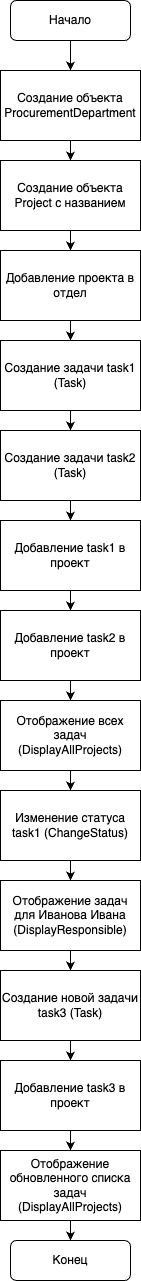

The diagram above was exported from draw.io. Its source (the exported page's mxGraphModel, read from the mxfile embedded in the PNG):
<mxGraphModel dx="1242" dy="820" grid="1" gridSize="10" guides="1" tooltips="1" connect="1" arrows="1" fold="1" page="1" pageScale="1" pageWidth="827" pageHeight="1169" math="0" shadow="0">
  <root>
    <mxCell id="WIyWlLk6GJQsqaUBKTNV-0" />
    <mxCell id="WIyWlLk6GJQsqaUBKTNV-1" parent="WIyWlLk6GJQsqaUBKTNV-0" />
    <mxCell id="NIHlqaGPpaUAOa7Kcn0H-17" style="edgeStyle=orthogonalEdgeStyle;rounded=0;orthogonalLoop=1;jettySize=auto;html=1;" edge="1" parent="WIyWlLk6GJQsqaUBKTNV-1" source="WIyWlLk6GJQsqaUBKTNV-3" target="NIHlqaGPpaUAOa7Kcn0H-1">
      <mxGeometry relative="1" as="geometry" />
    </mxCell>
    <mxCell id="WIyWlLk6GJQsqaUBKTNV-3" value="Начало" style="rounded=1;whiteSpace=wrap;html=1;fontSize=12;glass=0;strokeWidth=1;shadow=0;" parent="WIyWlLk6GJQsqaUBKTNV-1" vertex="1">
      <mxGeometry x="160" y="80" width="120" height="40" as="geometry" />
    </mxCell>
    <mxCell id="NIHlqaGPpaUAOa7Kcn0H-18" style="edgeStyle=orthogonalEdgeStyle;rounded=0;orthogonalLoop=1;jettySize=auto;html=1;" edge="1" parent="WIyWlLk6GJQsqaUBKTNV-1" source="NIHlqaGPpaUAOa7Kcn0H-1" target="NIHlqaGPpaUAOa7Kcn0H-2">
      <mxGeometry relative="1" as="geometry" />
    </mxCell>
    <mxCell id="NIHlqaGPpaUAOa7Kcn0H-1" value="Создание объекта ProcurementDepartment" style="rounded=0;whiteSpace=wrap;html=1;" vertex="1" parent="WIyWlLk6GJQsqaUBKTNV-1">
      <mxGeometry x="150" y="150" width="140" height="70" as="geometry" />
    </mxCell>
    <mxCell id="NIHlqaGPpaUAOa7Kcn0H-19" style="edgeStyle=orthogonalEdgeStyle;rounded=0;orthogonalLoop=1;jettySize=auto;html=1;entryX=0.5;entryY=0;entryDx=0;entryDy=0;" edge="1" parent="WIyWlLk6GJQsqaUBKTNV-1" source="NIHlqaGPpaUAOa7Kcn0H-2" target="NIHlqaGPpaUAOa7Kcn0H-3">
      <mxGeometry relative="1" as="geometry" />
    </mxCell>
    <mxCell id="NIHlqaGPpaUAOa7Kcn0H-2" value="Создание объекта Project с названием" style="rounded=0;whiteSpace=wrap;html=1;" vertex="1" parent="WIyWlLk6GJQsqaUBKTNV-1">
      <mxGeometry x="150" y="240" width="140" height="70" as="geometry" />
    </mxCell>
    <mxCell id="NIHlqaGPpaUAOa7Kcn0H-20" style="edgeStyle=orthogonalEdgeStyle;rounded=0;orthogonalLoop=1;jettySize=auto;html=1;" edge="1" parent="WIyWlLk6GJQsqaUBKTNV-1" source="NIHlqaGPpaUAOa7Kcn0H-3" target="NIHlqaGPpaUAOa7Kcn0H-4">
      <mxGeometry relative="1" as="geometry" />
    </mxCell>
    <mxCell id="NIHlqaGPpaUAOa7Kcn0H-3" value="Добавление проекта в отдел" style="rounded=0;whiteSpace=wrap;html=1;" vertex="1" parent="WIyWlLk6GJQsqaUBKTNV-1">
      <mxGeometry x="150" y="330" width="140" height="70" as="geometry" />
    </mxCell>
    <mxCell id="NIHlqaGPpaUAOa7Kcn0H-21" style="edgeStyle=orthogonalEdgeStyle;rounded=0;orthogonalLoop=1;jettySize=auto;html=1;entryX=0.5;entryY=0;entryDx=0;entryDy=0;" edge="1" parent="WIyWlLk6GJQsqaUBKTNV-1" source="NIHlqaGPpaUAOa7Kcn0H-4" target="NIHlqaGPpaUAOa7Kcn0H-5">
      <mxGeometry relative="1" as="geometry" />
    </mxCell>
    <mxCell id="NIHlqaGPpaUAOa7Kcn0H-4" value="Создание задачи task1 (Task)" style="rounded=0;whiteSpace=wrap;html=1;" vertex="1" parent="WIyWlLk6GJQsqaUBKTNV-1">
      <mxGeometry x="150" y="420" width="140" height="70" as="geometry" />
    </mxCell>
    <mxCell id="NIHlqaGPpaUAOa7Kcn0H-22" style="edgeStyle=orthogonalEdgeStyle;rounded=0;orthogonalLoop=1;jettySize=auto;html=1;entryX=0.5;entryY=0;entryDx=0;entryDy=0;" edge="1" parent="WIyWlLk6GJQsqaUBKTNV-1" source="NIHlqaGPpaUAOa7Kcn0H-5" target="NIHlqaGPpaUAOa7Kcn0H-6">
      <mxGeometry relative="1" as="geometry" />
    </mxCell>
    <mxCell id="NIHlqaGPpaUAOa7Kcn0H-5" value="Создание задачи task2 (Task)" style="rounded=0;whiteSpace=wrap;html=1;" vertex="1" parent="WIyWlLk6GJQsqaUBKTNV-1">
      <mxGeometry x="150" y="510" width="140" height="70" as="geometry" />
    </mxCell>
    <mxCell id="NIHlqaGPpaUAOa7Kcn0H-23" style="edgeStyle=orthogonalEdgeStyle;rounded=0;orthogonalLoop=1;jettySize=auto;html=1;entryX=0.5;entryY=0;entryDx=0;entryDy=0;" edge="1" parent="WIyWlLk6GJQsqaUBKTNV-1" source="NIHlqaGPpaUAOa7Kcn0H-6" target="NIHlqaGPpaUAOa7Kcn0H-7">
      <mxGeometry relative="1" as="geometry" />
    </mxCell>
    <mxCell id="NIHlqaGPpaUAOa7Kcn0H-6" value="Добавление task1 в проект" style="rounded=0;whiteSpace=wrap;html=1;" vertex="1" parent="WIyWlLk6GJQsqaUBKTNV-1">
      <mxGeometry x="150" y="600" width="140" height="70" as="geometry" />
    </mxCell>
    <mxCell id="NIHlqaGPpaUAOa7Kcn0H-24" style="edgeStyle=orthogonalEdgeStyle;rounded=0;orthogonalLoop=1;jettySize=auto;html=1;entryX=0.5;entryY=0;entryDx=0;entryDy=0;" edge="1" parent="WIyWlLk6GJQsqaUBKTNV-1" source="NIHlqaGPpaUAOa7Kcn0H-7" target="NIHlqaGPpaUAOa7Kcn0H-8">
      <mxGeometry relative="1" as="geometry" />
    </mxCell>
    <mxCell id="NIHlqaGPpaUAOa7Kcn0H-7" value="Добавление task2 в проект" style="rounded=0;whiteSpace=wrap;html=1;" vertex="1" parent="WIyWlLk6GJQsqaUBKTNV-1">
      <mxGeometry x="150" y="690" width="140" height="70" as="geometry" />
    </mxCell>
    <mxCell id="NIHlqaGPpaUAOa7Kcn0H-25" style="edgeStyle=orthogonalEdgeStyle;rounded=0;orthogonalLoop=1;jettySize=auto;html=1;entryX=0.5;entryY=0;entryDx=0;entryDy=0;" edge="1" parent="WIyWlLk6GJQsqaUBKTNV-1" source="NIHlqaGPpaUAOa7Kcn0H-8" target="NIHlqaGPpaUAOa7Kcn0H-9">
      <mxGeometry relative="1" as="geometry" />
    </mxCell>
    <mxCell id="NIHlqaGPpaUAOa7Kcn0H-8" value="Отображение всех задач (DisplayAllProjects)" style="rounded=0;whiteSpace=wrap;html=1;" vertex="1" parent="WIyWlLk6GJQsqaUBKTNV-1">
      <mxGeometry x="150" y="780" width="140" height="70" as="geometry" />
    </mxCell>
    <mxCell id="NIHlqaGPpaUAOa7Kcn0H-26" style="edgeStyle=orthogonalEdgeStyle;rounded=0;orthogonalLoop=1;jettySize=auto;html=1;" edge="1" parent="WIyWlLk6GJQsqaUBKTNV-1" source="NIHlqaGPpaUAOa7Kcn0H-9" target="NIHlqaGPpaUAOa7Kcn0H-10">
      <mxGeometry relative="1" as="geometry" />
    </mxCell>
    <mxCell id="NIHlqaGPpaUAOa7Kcn0H-9" value="Изменение статуса task1 (ChangeStatus)" style="rounded=0;whiteSpace=wrap;html=1;" vertex="1" parent="WIyWlLk6GJQsqaUBKTNV-1">
      <mxGeometry x="150" y="870" width="140" height="70" as="geometry" />
    </mxCell>
    <mxCell id="NIHlqaGPpaUAOa7Kcn0H-27" style="edgeStyle=orthogonalEdgeStyle;rounded=0;orthogonalLoop=1;jettySize=auto;html=1;" edge="1" parent="WIyWlLk6GJQsqaUBKTNV-1" source="NIHlqaGPpaUAOa7Kcn0H-10" target="NIHlqaGPpaUAOa7Kcn0H-11">
      <mxGeometry relative="1" as="geometry" />
    </mxCell>
    <mxCell id="NIHlqaGPpaUAOa7Kcn0H-10" value="Отображение задач для Иванова Ивана (DisplayResponsible)" style="rounded=0;whiteSpace=wrap;html=1;" vertex="1" parent="WIyWlLk6GJQsqaUBKTNV-1">
      <mxGeometry x="150" y="960" width="140" height="70" as="geometry" />
    </mxCell>
    <mxCell id="NIHlqaGPpaUAOa7Kcn0H-28" style="edgeStyle=orthogonalEdgeStyle;rounded=0;orthogonalLoop=1;jettySize=auto;html=1;" edge="1" parent="WIyWlLk6GJQsqaUBKTNV-1" source="NIHlqaGPpaUAOa7Kcn0H-11" target="NIHlqaGPpaUAOa7Kcn0H-12">
      <mxGeometry relative="1" as="geometry" />
    </mxCell>
    <mxCell id="NIHlqaGPpaUAOa7Kcn0H-11" value="Создание новой задачи task3 (Task)" style="rounded=0;whiteSpace=wrap;html=1;" vertex="1" parent="WIyWlLk6GJQsqaUBKTNV-1">
      <mxGeometry x="150" y="1050" width="140" height="70" as="geometry" />
    </mxCell>
    <mxCell id="NIHlqaGPpaUAOa7Kcn0H-29" style="edgeStyle=orthogonalEdgeStyle;rounded=0;orthogonalLoop=1;jettySize=auto;html=1;entryX=0.5;entryY=0;entryDx=0;entryDy=0;" edge="1" parent="WIyWlLk6GJQsqaUBKTNV-1" source="NIHlqaGPpaUAOa7Kcn0H-12" target="NIHlqaGPpaUAOa7Kcn0H-13">
      <mxGeometry relative="1" as="geometry" />
    </mxCell>
    <mxCell id="NIHlqaGPpaUAOa7Kcn0H-12" value="Добавление task3 в проект" style="rounded=0;whiteSpace=wrap;html=1;" vertex="1" parent="WIyWlLk6GJQsqaUBKTNV-1">
      <mxGeometry x="150" y="1140" width="140" height="70" as="geometry" />
    </mxCell>
    <mxCell id="NIHlqaGPpaUAOa7Kcn0H-30" style="edgeStyle=orthogonalEdgeStyle;rounded=0;orthogonalLoop=1;jettySize=auto;html=1;" edge="1" parent="WIyWlLk6GJQsqaUBKTNV-1" source="NIHlqaGPpaUAOa7Kcn0H-13" target="NIHlqaGPpaUAOa7Kcn0H-16">
      <mxGeometry relative="1" as="geometry" />
    </mxCell>
    <mxCell id="NIHlqaGPpaUAOa7Kcn0H-13" value="Отображение обновленного списка задач (DisplayAllProjects)" style="rounded=0;whiteSpace=wrap;html=1;" vertex="1" parent="WIyWlLk6GJQsqaUBKTNV-1">
      <mxGeometry x="150" y="1230" width="140" height="70" as="geometry" />
    </mxCell>
    <mxCell id="NIHlqaGPpaUAOa7Kcn0H-16" value="Конец" style="rounded=1;whiteSpace=wrap;html=1;fontSize=12;glass=0;strokeWidth=1;shadow=0;" vertex="1" parent="WIyWlLk6GJQsqaUBKTNV-1">
      <mxGeometry x="160" y="1320" width="120" height="40" as="geometry" />
    </mxCell>
  </root>
</mxGraphModel>